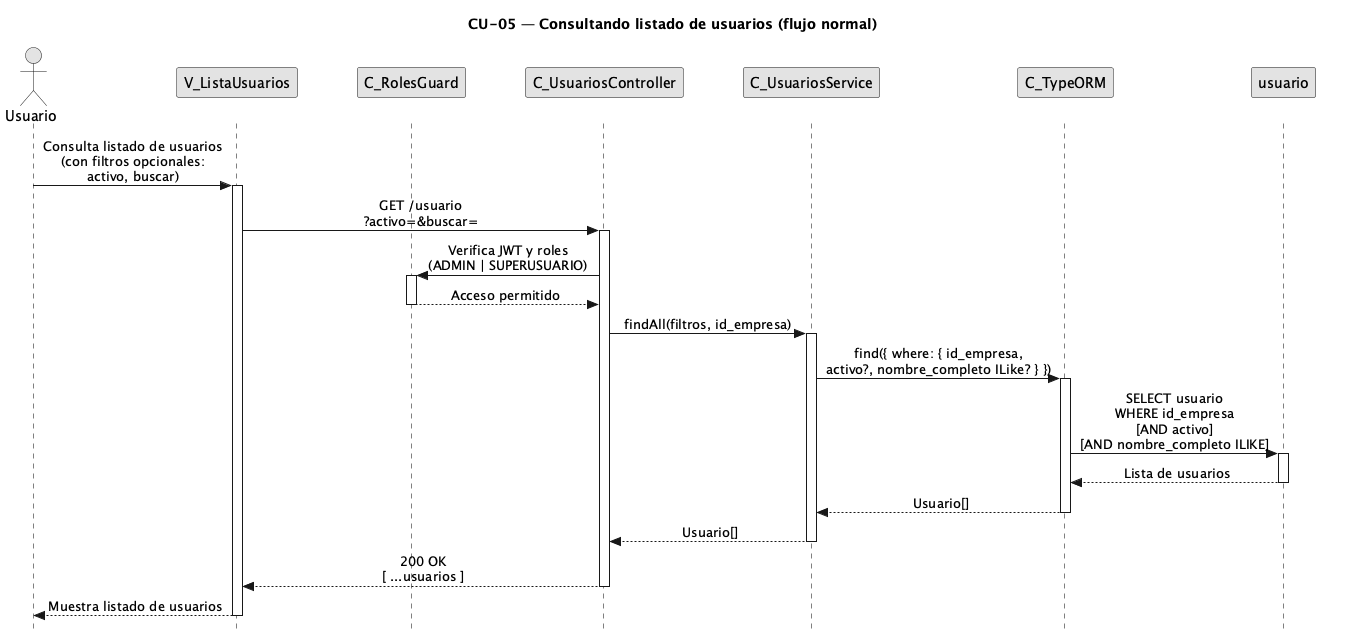

The diagram above was rendered by PlantUML. Its source (embedded in the PNG):
@startuml CU05-normal
title CU-05 — Consultando listado de usuarios (flujo normal)

skinparam style strictuml
skinparam monochrome true
skinparam shadowing false
skinparam sequenceMessageAlign center
<style>
sequenceDiagram {
  participant {
    margin 25
  }
  actor {
    margin 20
  }
}
</style>
skinparam sequence {
  MessageAlign center
  LifeLineBorderColor black
}
hide footbox

actor "Usuario" as user
participant "V_ListaUsuarios" as view
participant "C_RolesGuard" as guard
participant "C_UsuariosController" as ctrl
participant "C_UsuariosService" as svc
participant "C_TypeORM" as orm
participant "usuario" as ent

user -> view : Consulta listado de usuarios\n(con filtros opcionales:\nactivo, buscar)
activate view

view -> ctrl : GET /usuario\n?activo=&buscar=
activate ctrl

ctrl -> guard : Verifica JWT y roles\n(ADMIN | SUPERUSUARIO)
activate guard
guard --> ctrl : Acceso permitido
deactivate guard

ctrl -> svc : findAll(filtros, id_empresa)
activate svc

svc -> orm : find({ where: { id_empresa,\nactivo?, nombre_completo ILike? } })
activate orm

orm -> ent : SELECT usuario\nWHERE id_empresa\n[AND activo]\n[AND nombre_completo ILIKE]
activate ent
ent --> orm : Lista de usuarios
deactivate ent

orm --> svc : Usuario[]
deactivate orm

svc --> ctrl : Usuario[]
deactivate svc

ctrl --> view : 200 OK\n[ ...usuarios ]
deactivate ctrl

view --> user : Muestra listado de usuarios
deactivate view

@enduml